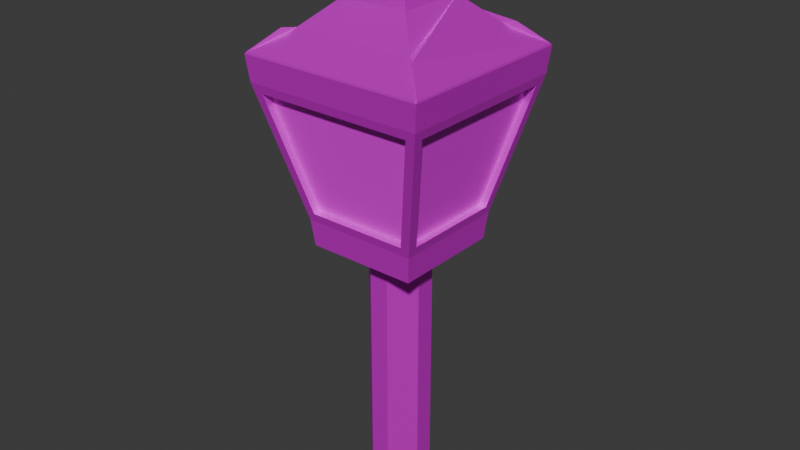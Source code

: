 # Source: lamp.blend  (saved by Blender 4.5.91; exported with 4.5.12 LTS)
import bpy
from mathutils import Matrix  # noqa: F401  (used for matrix-valued properties, if any)

bpy.ops.wm.read_factory_settings(use_empty=True)
scene = bpy.context.scene
scene.name = 'Scene'

# ---- collections
col_collection = bpy.data.collections.new('Collection'); scene.collection.children.link(col_collection)

# ---- images (referenced by path relative to the original .blend; pixels are not part of the script)
import os
ASSET_DIR = os.environ.get("B2B_ASSET_DIR", "")  # directory of the original .blend (textures are referenced by path, not embedded)
HERE = os.path.dirname(os.path.abspath(__file__))  # packed textures are extracted next to this script under _unpacked/

def load_image(name, relpath, width, height, colorspace="sRGB"):
    """Load a texture the original file referenced (path relative to the .blend, or extracted next to this script)."""
    p = next((c for c in (os.path.join(HERE, relpath), os.path.join(ASSET_DIR, relpath)) if relpath and os.path.exists(c)), "")
    if p:
        img = bpy.data.images.load(p, check_existing=True)
        img.name = name
    else:  # same state as the original file: an image datablock whose file is absent (Cycles renders it pink)
        img = bpy.data.images.new(name, width, height)
        img.source = "FILE"
        img.filepath = "//" + (relpath or name)
    img.colorspace_settings.name = colorspace
    return img
img_top_pole_jpeg = load_image('top_pole.jpeg', 'top_pole.jpeg', 1024, 1024, 'sRGB')
img_lampligh_png = load_image('lampligh.png', 'lampligh.png', 1024, 1024, 'sRGB')

# ---- materials (node trees are filled in below, after node groups)
mat_top_metal = bpy.data.materials.new('top_metal')
mat_glass_show = bpy.data.materials.new('glass_show')

# ---- material node trees
mat_top_metal.use_nodes = True; mat_top_metal.node_tree.nodes.clear()
_N = mat_top_metal.node_tree.nodes; _L = mat_top_metal.node_tree.links
n0 = _N.new('ShaderNodeBsdfPrincipled'); n0.name = 'Principled BSDF'; n0.location = (-200, 100)
n0.inputs[1].default_value = 0.4689
n0.inputs[2].default_value = 0.2718
n1 = _N.new('ShaderNodeOutputMaterial'); n1.name = 'Material Output'; n1.location = (200, 100)
n2 = _N.new('ShaderNodeTexImage'); n2.name = 'Image Texture'; n2.location = (-591, 9)
n2.image = img_top_pole_jpeg
_L.new(n0.outputs[0], n1.inputs[0])
_L.new(n2.outputs[0], n0.inputs[0])
n1.is_active_output = True
mat_glass_show.use_nodes = True; mat_glass_show.node_tree.nodes.clear()
_N = mat_glass_show.node_tree.nodes; _L = mat_glass_show.node_tree.links
n0 = _N.new('ShaderNodeBsdfPrincipled'); n0.name = 'Principled BSDF'; n0.location = (-200, 100)
n1 = _N.new('ShaderNodeOutputMaterial'); n1.name = 'Material Output'; n1.location = (200, 100)
n2 = _N.new('ShaderNodeTexImage'); n2.name = 'Image Texture'; n2.location = (-548, 129)
n2.image = img_lampligh_png
_L.new(n0.outputs[0], n1.inputs[0])
_L.new(n2.outputs[0], n0.inputs[0])
n1.is_active_output = True

# ---- world
world_world = bpy.data.worlds.new('World'); scene.world = world_world
world_world.use_nodes = True; world_world.node_tree.nodes.clear()
_N = world_world.node_tree.nodes; _L = world_world.node_tree.links
n0 = _N.new('ShaderNodeOutputWorld'); n0.name = 'World Output'; n0.location = (200, 100)
n1 = _N.new('ShaderNodeBackground'); n1.name = 'Background'; n1.location = (-200, 100)
n1.inputs[0].default_value = (0.05088, 0.05088, 0.05088, 1.0)
_L.new(n1.outputs[0], n0.inputs[0])
n0.is_active_output = True
world_world.color = (0.05088, 0.05088, 0.05088)
world_world.sun_shadow_jitter_overblur = 0.0

# ---- meshes
me_cube_001 = bpy.data.meshes.new('Cube.001')
me_cube_001.from_pydata([(-0.5442, -0.6439, -0.622), (-0.641, 0.5541, -0.6341), (-0.951, 0.8641, 0.6341), (0.6439, -0.5442, -0.622), (0.948, -0.8483, 0.622), (0.6439, 0.5442, -0.622), (0.948, 0.8483, 0.622), (-0.8483, -0.948, 0.622), (0.8483, 0.948, 0.622), (0.5442, 0.6439, -0.622), (0.8483, -0.948, 0.622), (0.5442, -0.6439, -0.622), (-0.641, -0.5541, -0.6341), (-0.951, -0.8641, 0.6341), (0.9711, -0.9711, 0.7162), (0.6209, -0.6209, -0.7162), (-0.6209, -0.6209, -0.7162), (-0.9711, -0.9711, 0.7162), (-0.8483, 0.948, 0.622), (-0.5442, 0.6439, -0.622), (-0.9711, 0.9711, 0.7162), (-0.6209, 0.6209, -0.7162), (0.9711, 0.9711, 0.7162), (0.6209, 0.6209, -0.7162), (0.868, 0.8483, 0.622), (0.5639, 0.5442, -0.622), (0.868, -0.8483, 0.622), (0.5639, -0.5442, -0.622), (-0.8483, 0.868, 0.622), (-0.5442, 0.5639, -0.622), (0.8483, 0.868, 0.622), (0.5442, 0.5639, -0.622), (-0.5633, -0.5541, -0.6151), (-0.8733, -0.8641, 0.6531), (-0.8733, 0.8641, 0.6531), (-0.5633, 0.5541, -0.6151), (-0.5442, -0.5662, -0.603), (-0.8483, -0.8703, 0.641), (0.8483, -0.8703, 0.641), (0.5442, -0.5662, -0.603), (-0.592, 0.592, -1.0), (-0.592, -0.592, -1.0), (0.592, 0.592, -1.0), (0.592, -0.592, -1.0), (-0.9916, -0.9773, 1.008), (-0.9988, -0.9988, 0.9884), (-0.9773, -0.9916, 1.008), (-0.9916, 0.9773, 1.008), (-0.9773, 0.9916, 1.008), (-0.9988, 0.9988, 0.9884), (0.9773, 0.9916, 1.008), (0.9916, 0.9773, 1.008), (0.9988, 0.9988, 0.9884), (0.9916, -0.9773, 1.008), (0.9773, -0.9916, 1.008), (0.9988, -0.9988, 0.9884), (-0.6571, -0.6571, 1.224), (-0.6571, -0.6571, 1.224), (-0.6571, 0.6571, 1.224), (-0.6571, 0.6571, 1.224), (0.6571, 0.6571, 1.224), (0.6571, 0.6571, 1.224), (0.6571, -0.6571, 1.224), (0.6571, -0.6571, 1.224), (-0.7569, -0.7569, 1.224), (-0.7569, -0.7569, 1.224), (-0.7569, 0.7569, 1.224), (-0.7569, 0.7569, 1.224), (0.7569, 0.7569, 1.224), (0.7569, 0.7569, 1.224), (0.7569, -0.7569, 1.224), (0.7569, -0.7569, 1.224), (-0.3674, -0.3674, 1.491), (-0.3674, -0.3674, 1.491), (-0.3674, 0.3674, 1.491), (-0.3674, 0.3674, 1.491), (0.3674, 0.3674, 1.491), (0.3674, 0.3674, 1.491), (0.3674, -0.3674, 1.491), (0.3674, -0.3674, 1.491), (-0.3149, -0.3149, 1.763), (-0.3149, -0.3149, 1.763), (-0.3149, 0.3149, 1.763), (-0.3149, 0.3149, 1.763), (0.3149, 0.3149, 1.763), (0.3149, 0.3149, 1.763), (0.3149, -0.3149, 1.763), (0.3149, -0.3149, 1.763), (-0.1545, -0.1404, 2.067), (-0.1404, -0.1545, 2.067), (-0.1404, 0.1545, 2.067), (-0.1545, 0.1404, 2.067), (0.1545, 0.1404, 2.067), (0.1404, 0.1545, 2.067), (0.1404, -0.1545, 2.067), (0.1545, -0.1404, 2.067), (-0.02239, -0.008791, 2.244), (-0.008791, -0.02239, 2.244), (-0.003757, -0.003757, 2.254), (-0.02239, 0.008791, 2.244), (-0.003757, 0.003757, 2.254), (-0.008791, 0.02239, 2.244), (0.008791, 0.02239, 2.244), (0.003757, 0.003757, 2.254), (0.02239, 0.008791, 2.244), (0.02239, -0.008791, 2.244), (0.003757, -0.003757, 2.254), (0.008791, -0.02239, 2.244), (-0.1065, 0.3289, -1.0), (-0.3289, 0.1065, -1.0), (-0.4863, 0.4863, -1.0), (-0.3289, -0.1065, -1.0), (-0.1065, -0.3289, -1.0), (-0.4863, -0.4863, -1.0), (0.3289, 0.1065, -1.0), (0.1065, 0.3289, -1.0), (0.4863, 0.4863, -1.0), (0.1065, -0.3289, -1.0), (0.3289, -0.1065, -1.0), (0.4863, -0.4863, -1.0), (-0.3289, 0.1065, -3.886), (-0.1065, 0.3289, -3.886), (-0.1065, -0.3289, -3.886), (-0.3289, -0.1065, -3.886), (0.1065, 0.3289, -3.886), (0.3289, 0.1065, -3.886), (0.3289, -0.1065, -3.886), (0.1065, -0.3289, -3.886)], [], [(1, 12, 32, 35), (18, 8, 30, 28), (5, 6, 24, 25), (10, 7, 37, 38), (16, 21, 40, 41), (21, 23, 42, 40), (23, 15, 43, 42), (15, 16, 41, 43), (6, 5, 23, 22), (3, 4, 14, 15), (5, 3, 15, 23), (4, 6, 22, 14), (0, 7, 17, 16), (10, 11, 15, 14), (11, 0, 16, 15), (7, 10, 14, 17), (13, 12, 16, 17), (1, 2, 20, 21), (12, 1, 21, 16), (2, 13, 17, 20), (18, 19, 21, 20), (9, 8, 22, 23), (19, 9, 23, 21), (8, 18, 20, 22), (25, 24, 26, 27), (6, 4, 26, 24), (4, 3, 27, 26), (3, 5, 25, 27), (29, 28, 30, 31), (8, 9, 31, 30), (9, 19, 29, 31), (19, 18, 28, 29), (32, 33, 34, 35), (12, 13, 33, 32), (13, 2, 34, 33), (2, 1, 35, 34), (39, 38, 37, 36), (11, 10, 38, 39), (0, 11, 39, 36), (7, 0, 36, 37), (44, 45, 46), (47, 48, 49), (50, 51, 52), (53, 54, 55), (96, 97, 98), (99, 100, 101), (102, 103, 104), (105, 106, 107), (44, 47, 49, 45), (48, 50, 52, 49), (51, 53, 55, 52), (54, 46, 45, 55), (50, 69, 68, 51), (70, 54, 53, 71), (46, 65, 64, 44), (66, 48, 47, 67), (65, 57, 56, 64), (58, 66, 67, 59), (60, 68, 69, 61), (62, 70, 71, 63), (63, 79, 78, 62), (72, 56, 57, 73), (59, 75, 74, 58), (76, 60, 61, 77), (79, 87, 86, 78), (80, 72, 73, 81), (75, 83, 82, 74), (84, 76, 77, 85), (85, 93, 92, 84), (94, 86, 87, 95), (81, 89, 88, 80), (90, 82, 83, 91), (98, 100, 99, 96), (100, 103, 102, 101), (103, 106, 105, 104), (106, 98, 97, 107), (95, 105, 107, 94), (96, 88, 89, 97), (91, 99, 101, 90), (104, 92, 93, 102), (47, 44, 64, 56, 72, 80, 88, 96, 99, 91, 83, 75, 59, 67), (20, 17, 45, 49), (62, 78, 86, 94, 107, 97, 89, 81, 73, 57, 65, 46, 54, 70), (17, 14, 55, 45), (22, 20, 49, 52), (50, 48, 66, 58, 74, 82, 90, 101, 102, 93, 85, 77, 61, 69), (14, 22, 52, 55), (53, 51, 68, 60, 76, 84, 92, 104, 105, 95, 87, 79, 63, 71), (103, 100, 98, 106), (108, 109, 110), (111, 112, 113), (114, 115, 116), (117, 118, 119), (111, 123, 122, 112), (126, 118, 117, 127), (114, 125, 124, 115), (120, 109, 108, 121), (111, 109, 120, 123), (110, 109, 111, 113, 41, 40), (108, 115, 124, 121), (116, 115, 108, 110, 40, 42), (113, 112, 117, 119, 43, 41), (117, 112, 122, 127), (114, 118, 126, 125), (119, 118, 114, 116, 42, 43), (120, 121, 124, 125, 126, 127, 122, 123)])
me_cube_001.polygons.foreach_set('material_index', [0, 0, 0, 0, 0, 0, 0, 0, 0, 0, 0, 0, 0, 0, 0, 0, 0, 0, 0, 0, 0, 0, 0, 0, 2, 0, 0, 0, 2, 0, 0, 0, 2, 0, 0, 0, 2, 0, 0, 0, 0, 0, 0, 0, 0, 0, 0, 0, 0, 0, 0, 0, 0, 0, 0, 0, 1, 1, 1, 0, 0, 0, 0, 0, 0, 0, 0, 0, 0, 0, 0, 0, 0, 0, 0, 0, 0, 0, 0, 0, 1, 0, 1, 0, 0, 1, 0, 1, 0, 0, 0, 0, 0, 0, 0, 0, 0, 0, 0, 0, 0, 0, 0, 0, 0, 0])
_uv = me_cube_001.uv_layers.new(name='UVMap')
_uv.uv.foreach_set('vector', [0.4201, 0.2387, 0.4201, 0.02001, 0.4201, 0.02001, 0.4201, 0.2387, 0.5784, 0.2603, 0.5784, 0.4829, 0.5784, 0.4829, 0.5784, 0.2603, 0.4216, 0.5222, 0.5784, 0.5103, 0.5784, 0.5103, 0.4216, 0.5222, 0.5784, 0.7606, 0.5784, 0.9894, 0.5784, 0.9894, 0.5784, 0.7606, 0.4098, 0.004843, 0.4098, 0.2548, 0.375, 0.25, 0.375, 0.0, 0.4098, 0.2548, 0.4098, 0.5048, 0.375, 0.5, 0.375, 0.25, 0.4098, 0.5048, 0.4098, 0.7548, 0.375, 0.75, 0.375, 0.5, 0.4098, 0.7548, 0.4098, 0.9952, 0.375, 1.0, 0.375, 0.75, 0.5784, 0.5103, 0.4216, 0.5222, 0.4098, 0.5048, 0.5902, 0.496, 0.4216, 0.7363, 0.5784, 0.7329, 0.5902, 0.746, 0.4098, 0.7548, 0.4216, 0.5222, 0.4216, 0.7363, 0.4098, 0.7548, 0.4098, 0.5048, 0.5784, 0.7329, 0.5784, 0.5103, 0.5902, 0.496, 0.5902, 0.746, 0.4216, 0.9782, 0.5784, 0.9894, 0.5902, 1.004, 0.4098, 0.9952, 0.5784, 0.7606, 0.4216, 0.7718, 0.4098, 0.7548, 0.5902, 0.746, 0.4216, 0.7718, 0.4216, 0.9782, 0.4098, 0.9952, 0.4098, 0.7548, 0.5784, 0.9894, 0.5784, 0.7606, 0.5902, 0.746, 0.5902, 1.004, 0.5799, 0.008492, 0.4201, 0.02001, 0.4098, 0.004843, 0.5902, -0.00398, 0.4201, 0.2387, 0.5799, 0.2346, 0.5902, 0.246, 0.4098, 0.2548, 0.4201, 0.02001, 0.4201, 0.2387, 0.4098, 0.2548, 0.4098, 0.004843, 0.5799, 0.2346, 0.5799, 0.008492, 0.5902, -0.00398, 0.5902, 0.246, 0.5784, 0.2603, 0.4216, 0.2722, 0.4098, 0.2548, 0.5902, 0.246, 0.4216, 0.4863, 0.5784, 0.4829, 0.5902, 0.496, 0.4098, 0.5048, 0.4216, 0.2722, 0.4216, 0.4863, 0.4098, 0.5048, 0.4098, 0.2548, 0.5784, 0.4829, 0.5784, 0.2603, 0.5902, 0.246, 0.5902, 0.496, 0.5751, 0.1963, 0.6047, 0.679, 0.3914, 0.6681, 0.4193, 0.1893, 0.5784, 0.5103, 0.5784, 0.7329, 0.5784, 0.7329, 0.5784, 0.5103, 0.5784, 0.7329, 0.4216, 0.7363, 0.4216, 0.7363, 0.5784, 0.7329, 0.4216, 0.7363, 0.4216, 0.5222, 0.4216, 0.5222, 0.4216, 0.7363, 0.5816, 0.1945, 0.6121, 0.6562, 0.3913, 0.6676, 0.409, 0.2006, 0.5784, 0.4829, 0.4216, 0.4863, 0.4216, 0.4863, 0.5784, 0.4829, 0.4216, 0.4863, 0.4216, 0.2722, 0.4216, 0.2722, 0.4216, 0.4863, 0.4216, 0.2722, 0.5784, 0.2603, 0.5784, 0.2603, 0.4216, 0.2722, 0.421, 0.1903, 0.3804, 0.6657, 0.6118, 0.665, 0.5737, 0.1931, 0.4201, 0.02001, 0.5799, 0.008492, 0.5799, 0.008492, 0.4201, 0.02001, 0.5799, 0.008492, 0.5799, 0.2346, 0.5799, 0.2346, 0.5799, 0.008492, 0.5799, 0.2346, 0.4201, 0.2387, 0.4201, 0.2387, 0.5799, 0.2346, 0.4273, 0.2116, 0.3969, 0.6531, 0.5998, 0.6546, 0.5682, 0.1949, 0.4216, 0.7718, 0.5784, 0.7606, 0.5784, 0.7606, 0.4216, 0.7718, 0.4216, 0.9782, 0.4216, 0.7718, 0.4216, 0.7718, 0.4216, 0.9782, 0.5784, 0.9894, 0.4216, 0.9782, 0.4216, 0.9782, 0.5784, 0.9894, 0.6331, 0.02559, 0.6236, -0.000163, 0.6387, 0.04123, 0.6254, 0.2492, 0.6327, 0.2598, 0.6236, 0.2498, 0.6254, 0.4984, 0.625, 0.502, 0.6236, 0.4998, 0.625, 0.748, 0.6253, 0.7517, 0.6236, 0.7498, 0.858, 0.6753, 0.8012, 0.7339, 0.7764, 0.6514, 0.858, 0.5724, 0.7764, 0.5986, 0.8012, 0.5161, 0.6982, 0.5161, 0.7236, 0.5986, 0.6414, 0.5735, 0.6414, 0.6765, 0.7236, 0.6514, 0.6983, 0.7339, 0.6331, 0.02559, 0.6254, 0.2492, 0.6236, 0.2498, 0.6236, -0.000163, 0.6327, 0.2598, 0.6254, 0.4984, 0.6236, 0.4998, 0.6236, 0.2498, 0.625, 0.502, 0.625, 0.748, 0.6236, 0.7498, 0.6236, 0.4998, 0.6253, 0.7517, 0.625, 0.998, 0.6236, 1.0, 0.6236, 0.7498, 0.6254, 0.4984, 0.6257, 0.4996, 0.6252, 0.5014, 0.625, 0.502, 0.6257, 0.7504, 0.6253, 0.7517, 0.625, 0.748, 0.6252, 0.7486, 0.6387, 0.04123, 0.8728, 0.7434, 0.8685, 0.7312, 0.6331, 0.02559, 0.625, 0.25, 0.6327, 0.2598, 0.6254, 0.2492, 0.6285, 0.2538, 0.8728, 0.7434, 0.8435, 0.7488, 0.8552, 0.7219, 0.8685, 0.7312, 0.8545, 0.5122, 0.625, 0.25, 0.6285, 0.2538, 0.8443, 0.5, 0.6404, 0.5173, 0.6252, 0.5014, 0.6257, 0.4996, 0.6413, 0.5145, 0.6412, 0.7356, 0.6257, 0.7504, 0.6252, 0.7486, 0.6404, 0.7327, 0.6404, 0.7327, 0.6413, 0.7311, 0.643, 0.7345, 0.6412, 0.7356, 0.8566, 0.7267, 0.8552, 0.7219, 0.8435, 0.7488, 0.8549, 0.7348, 0.8443, 0.5, 0.8567, 0.5154, 0.8549, 0.5151, 0.8545, 0.5122, 0.6413, 0.5189, 0.6404, 0.5173, 0.6413, 0.5145, 0.6431, 0.5155, 0.6413, 0.7311, 0.6414, 0.7316, 0.643, 0.734, 0.643, 0.7345, 0.8576, 0.7296, 0.8566, 0.7267, 0.8549, 0.7348, 0.8561, 0.7341, 0.8567, 0.5154, 0.8577, 0.5167, 0.8561, 0.5159, 0.8549, 0.5151, 0.6414, 0.5184, 0.6413, 0.5189, 0.6431, 0.5155, 0.643, 0.516, 0.643, 0.516, 0.6483, 0.5158, 0.6414, 0.5239, 0.6414, 0.5184, 0.6484, 0.7342, 0.643, 0.734, 0.6414, 0.7316, 0.6414, 0.7261, 0.8561, 0.7341, 0.8505, 0.7342, 0.8574, 0.7236, 0.8576, 0.7296, 0.8504, 0.5158, 0.8561, 0.5159, 0.8577, 0.5167, 0.8575, 0.5216, 0.7764, 0.6514, 0.7764, 0.5986, 0.858, 0.5724, 0.858, 0.6753, 0.7764, 0.5986, 0.7236, 0.5986, 0.6982, 0.5161, 0.8012, 0.5161, 0.7236, 0.5986, 0.7236, 0.6514, 0.6414, 0.6765, 0.6414, 0.5735, 0.7236, 0.6514, 0.7764, 0.6514, 0.8012, 0.7339, 0.6983, 0.7339, 0.6414, 0.7261, 0.6414, 0.6765, 0.6983, 0.7339, 0.6484, 0.7342, 0.858, 0.6753, 0.8574, 0.7236, 0.8505, 0.7342, 0.8012, 0.7339, 0.8575, 0.5216, 0.858, 0.5724, 0.8012, 0.5161, 0.8504, 0.5158, 0.6414, 0.5735, 0.6414, 0.5239, 0.6483, 0.5158, 0.6982, 0.5161, 0.1667, 1.0, 0.1667, -3.05e-08, 0.2149, 0.1127, 0.2254, 0.1638, 0.2852, 0.312, 0.3202, 0.3389, 0.3701, 0.4282, 0.4034, 0.4955, 0.4034, 0.5045, 0.3701, 0.5718, 0.3202, 0.6611, 0.2852, 0.688, 0.2254, 0.8362, 0.2149, 0.8873, 0.541, 0.5493, 0.7569, 0.5437, 0.7534, 0.5771, 0.5376, 0.5826, 0.2254, 0.1638, 0.2852, 0.312, 0.3202, 0.3389, 0.3701, 0.4282, 0.4034, 0.4955, 0.4034, 0.5045, 0.3701, 0.5718, 0.3202, 0.6611, 0.2852, 0.688, 0.2254, 0.8362, 0.2149, 0.8873, 0.1667, 1.0, 0.1667, -1.348e-13, 0.2149, 0.1127, 0.5902, 1.004, 0.5902, 0.746, 0.6236, 0.7498, 0.6236, 1.0, 0.5902, 0.496, 0.5902, 0.246, 0.6236, 0.2498, 0.6236, 0.4998, 0.1667, 1.0, 0.1667, -1.348e-13, 0.2149, 0.1127, 0.2254, 0.1638, 0.2852, 0.312, 0.3202, 0.3389, 0.3701, 0.4282, 0.4034, 0.4955, 0.4034, 0.5045, 0.3701, 0.5718, 0.3202, 0.6611, 0.2852, 0.688, 0.2254, 0.8362, 0.2149, 0.8873, 0.5902, 0.746, 0.5902, 0.496, 0.6236, 0.4998, 0.6236, 0.7498, 0.4406, 0.9978, 0.4406, -0.002245, 0.4888, 0.1105, 0.4994, 0.1616, 0.5591, 0.3098, 0.5941, 0.3366, 0.644, 0.4259, 0.6773, 0.4933, 0.6773, 0.5023, 0.6441, 0.5696, 0.5941, 0.6589, 0.5591, 0.6857, 0.4994, 0.8339, 0.4888, 0.885, 0.7236, 0.5986, 0.7764, 0.5986, 0.7764, 0.6514, 0.7236, 0.6514, 0.2118, 0.5446, 0.1696, 0.599, 0.1429, 0.5179, 0.1696, 0.651, 0.2118, 0.7054, 0.1429, 0.7321, 0.3304, 0.5868, 0.276, 0.5446, 0.3571, 0.5179, 0.276, 0.7054, 0.3304, 0.6632, 0.3571, 0.7321, 0.02547, 0.7178, 0.03012, 0.9425, 0.08447, 0.9425, 0.07982, 0.7178, 0.1908, 0.9425, 0.1862, 0.7178, 0.1318, 0.7178, 0.1365, 0.9425, 0.01041, 0.7032, 0.01552, 0.9853, 0.05423, 0.9819, 0.04962, 0.6992, 0.13, 0.9752, 0.1264, 0.6915, 0.08716, 0.6955, 0.09128, 0.9786, 0.05893, 0.9927, 0.1145, 0.992, 0.1176, 0.7006, 0.06207, 0.6998, 0.1429, 0.5179, 0.1696, 0.599, 0.1696, 0.651, 0.1429, 0.7321, 0.125, 0.75, 0.125, 0.5, 0.08716, 0.6955, 0.04962, 0.6992, 0.05423, 0.9819, 0.09128, 0.9786, 0.3571, 0.5179, 0.276, 0.5446, 0.2118, 0.5446, 0.1429, 0.5179, 0.125, 0.5, 0.375, 0.5, 0.1429, 0.7321, 0.2118, 0.7054, 0.276, 0.7054, 0.3571, 0.7321, 0.375, 0.75, 0.125, 0.75, 0.1318, 0.7178, 0.07982, 0.7178, 0.08447, 0.9425, 0.1365, 0.9425, 0.1128, 0.9627, 0.07282, 0.9597, 0.05884, 0.6925, 0.09951, 0.6968, 0.3571, 0.7321, 0.3304, 0.6632, 0.3304, 0.5868, 0.3571, 0.5179, 0.375, 0.5, 0.375, 0.75, 0.1696, 0.599, 0.224, 0.5446, 0.276, 0.5446, 0.3304, 0.599, 0.3304, 0.651, 0.276, 0.7054, 0.224, 0.7054, 0.1696, 0.651])
me_cube_001.materials.append(mat_top_metal)
me_cube_001.materials.append(mat_top_metal)
me_cube_001.materials.append(mat_glass_show)
me_cube_001.update()

# ---- objects
ob_cube = bpy.data.objects.new('Cube', me_cube_001)

# ---- transforms, parenting, visibility, modifiers, constraints
ob_cube.location = (0.0, 0.0, 0.0)

# ---- collection membership
col_collection.objects.link(ob_cube)

# ---- scene / render settings (as saved in the file)
scene.frame_start = 1; scene.frame_end = 250; scene.frame_set(1)
scene.render.engine = 'BLENDER_EEVEE_NEXT'
bpy.context.view_layer.update()

# ---- added for rendering (the .blend has no active camera and no usable light): camera, sun
cam_auto = bpy.data.cameras.new('AutoCamera')
cam_auto.lens = 50.0
cam_auto.sensor_width = 36.0
cam_auto.clip_end = 1000.0
ob_auto_camera = bpy.data.objects.new('AutoCamera', cam_auto)
scene.collection.objects.link(ob_auto_camera)
ob_auto_camera.location = (6.25327, -7.50393, 4.1865)
ob_auto_camera.rotation_euler = (1.09748, -7.21219e-08, 0.694738)
scene.camera = ob_auto_camera
light_auto_sun = bpy.data.lights.new('AutoSun', 'SUN')
light_auto_sun.energy = 3.0
light_auto_sun.angle = 0.0523599
ob_auto_sun = bpy.data.objects.new('AutoSun', light_auto_sun)
scene.collection.objects.link(ob_auto_sun)
ob_auto_sun.rotation_euler = (0.872665, 0.174533, 0.523599)
bpy.context.view_layer.update()
